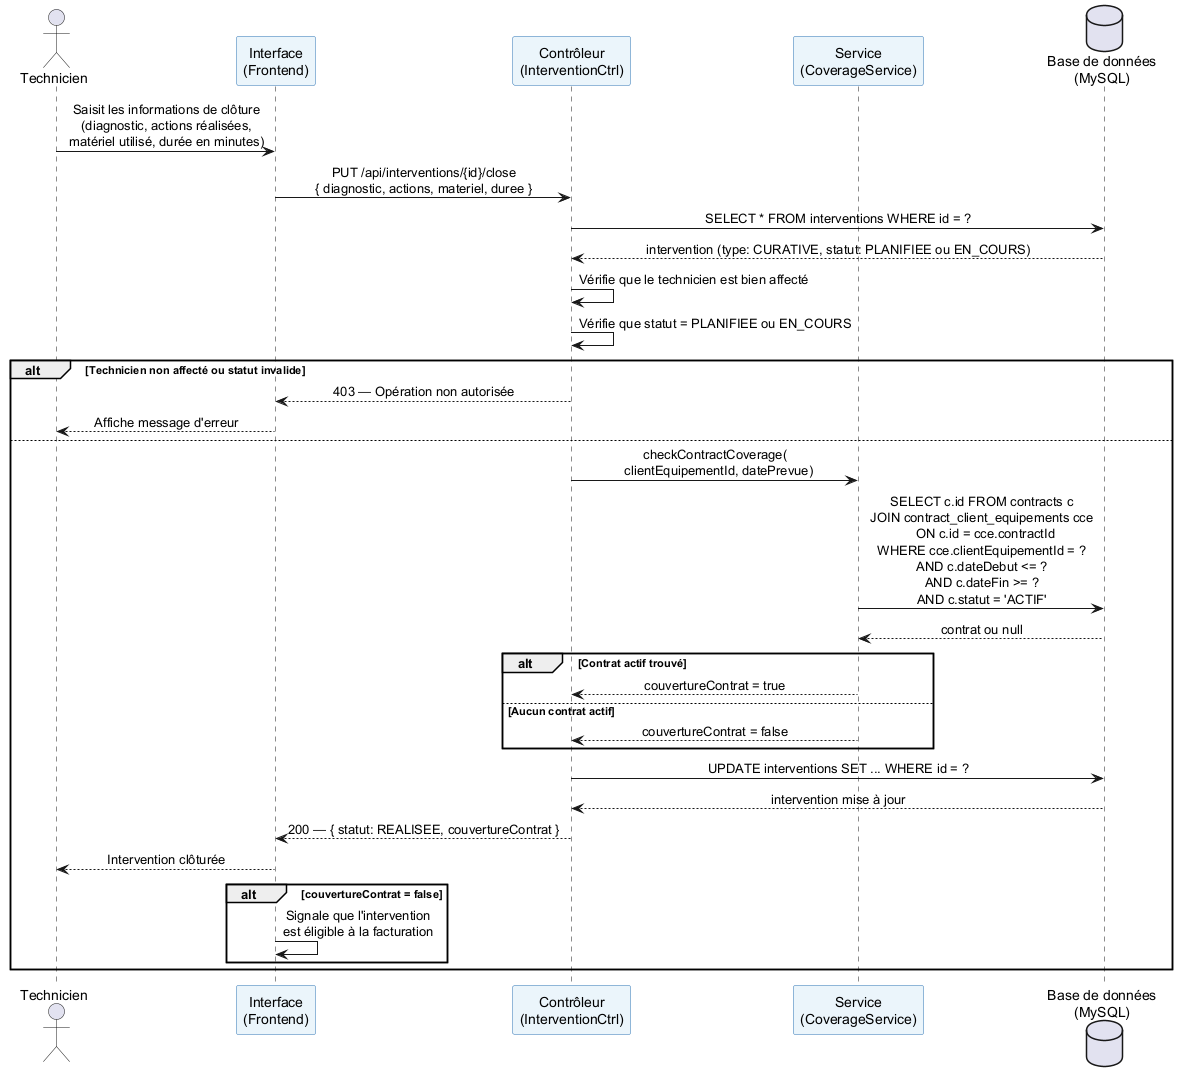

The diagram above was rendered by PlantUML. Its source (embedded in the PNG):
@startuml 17_seq_cloture_curative_couverture

skinparam sequenceMessageAlign center
skinparam responseMessageBelowArrow true
skinparam ParticipantBackgroundColor #EBF5FB
skinparam ParticipantBorderColor #2E74B5
skinparam NoteBackgroundColor #FFFDE7
skinparam NoteBorderColor #F39C12

actor       "Technicien"                          as Tech
participant "Interface\n(Frontend)"               as UI
participant "Contrôleur\n(InterventionCtrl)"      as CTRL
participant "Service\n(CoverageService)"          as SVC
database    "Base de données\n(MySQL)"            as DB

Tech -> UI   : Saisit les informations de clôture\n(diagnostic, actions réalisées,\nmatériel utilisé, durée en minutes)
UI   -> CTRL : PUT /api/interventions/{id}/close\n{ diagnostic, actions, materiel, duree }

CTRL -> DB   : SELECT * FROM interventions WHERE id = ?
DB   --> CTRL : intervention (type: CURATIVE, statut: PLANIFIEE ou EN_COURS)

CTRL -> CTRL : Vérifie que le technicien est bien affecté
CTRL -> CTRL : Vérifie que statut = PLANIFIEE ou EN_COURS

alt Technicien non affecté ou statut invalide
  CTRL --> UI : 403 — Opération non autorisée
  UI   --> Tech : Affiche message d'erreur
else
  CTRL -> SVC : checkContractCoverage(\n  clientEquipementId, datePrevue)
  SVC  -> DB  : SELECT c.id FROM contracts c\nJOIN contract_client_equipements cce\n  ON c.id = cce.contractId\nWHERE cce.clientEquipementId = ?\nAND c.dateDebut <= ?\nAND c.dateFin >= ?\nAND c.statut = 'ACTIF'
  DB  --> SVC  : contrat ou null

  alt Contrat actif trouvé
    SVC --> CTRL : couvertureContrat = true
  else Aucun contrat actif
    SVC --> CTRL : couvertureContrat = false
  end

  CTRL -> DB   : UPDATE interventions SET ... WHERE id = ?
  DB   --> CTRL : intervention mise à jour
  CTRL --> UI   : 200 — { statut: REALISEE, couvertureContrat }
  UI   --> Tech : Intervention clôturée

  alt couvertureContrat = false
    UI -> UI : Signale que l'intervention\nest éligible à la facturation
  end
end

@enduml